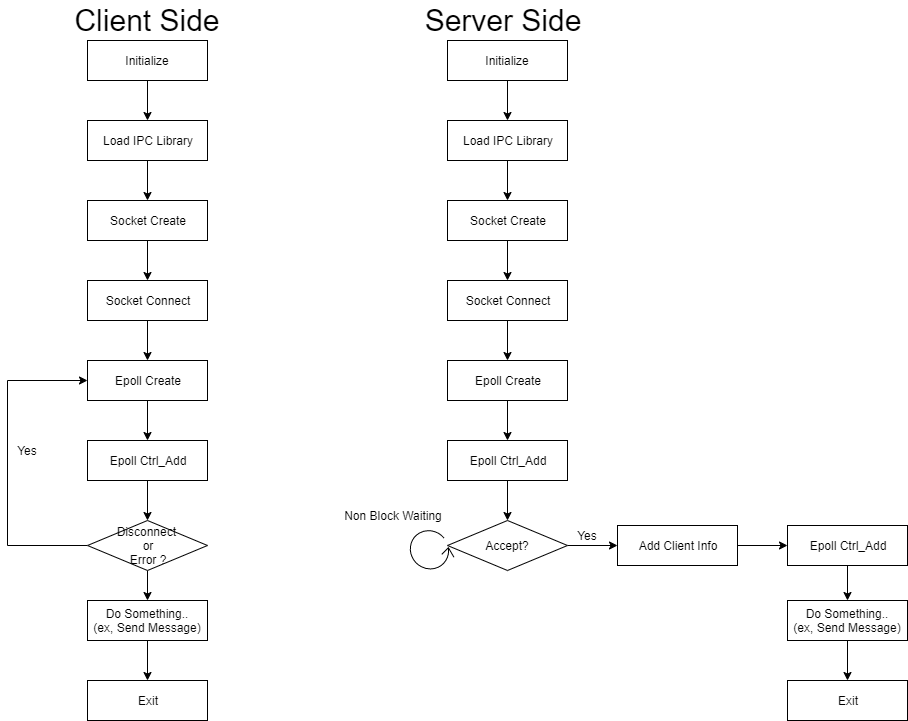

The diagram above was exported from draw.io. Its source (the exported page's mxGraphModel, read from the mxfile embedded in the PNG):
<mxGraphModel dx="1357" dy="834" grid="1" gridSize="10" guides="1" tooltips="1" connect="1" arrows="1" fold="1" page="1" pageScale="1" pageWidth="827" pageHeight="1169" math="0" shadow="0">
  <root>
    <mxCell id="0" />
    <mxCell id="1" parent="0" />
    <mxCell id="uqfqzkgdRkHpy1fvlrl0-7" style="edgeStyle=orthogonalEdgeStyle;rounded=0;orthogonalLoop=1;jettySize=auto;html=1;exitX=0.5;exitY=1;exitDx=0;exitDy=0;entryX=0.5;entryY=0;entryDx=0;entryDy=0;" edge="1" parent="1" source="uqfqzkgdRkHpy1fvlrl0-1" target="uqfqzkgdRkHpy1fvlrl0-3">
      <mxGeometry relative="1" as="geometry" />
    </mxCell>
    <mxCell id="uqfqzkgdRkHpy1fvlrl0-1" value="Load IPC Library" style="rounded=0;whiteSpace=wrap;html=1;" vertex="1" parent="1">
      <mxGeometry x="200" y="120" width="120" height="40" as="geometry" />
    </mxCell>
    <mxCell id="uqfqzkgdRkHpy1fvlrl0-6" style="edgeStyle=orthogonalEdgeStyle;rounded=0;orthogonalLoop=1;jettySize=auto;html=1;exitX=0.5;exitY=1;exitDx=0;exitDy=0;entryX=0.5;entryY=0;entryDx=0;entryDy=0;" edge="1" parent="1" source="uqfqzkgdRkHpy1fvlrl0-2" target="uqfqzkgdRkHpy1fvlrl0-1">
      <mxGeometry relative="1" as="geometry" />
    </mxCell>
    <mxCell id="uqfqzkgdRkHpy1fvlrl0-2" value="Initialize" style="rounded=0;whiteSpace=wrap;html=1;" vertex="1" parent="1">
      <mxGeometry x="200" y="40" width="120" height="40" as="geometry" />
    </mxCell>
    <mxCell id="uqfqzkgdRkHpy1fvlrl0-8" style="edgeStyle=orthogonalEdgeStyle;rounded=0;orthogonalLoop=1;jettySize=auto;html=1;exitX=0.5;exitY=1;exitDx=0;exitDy=0;" edge="1" parent="1" source="uqfqzkgdRkHpy1fvlrl0-3" target="uqfqzkgdRkHpy1fvlrl0-4">
      <mxGeometry relative="1" as="geometry" />
    </mxCell>
    <mxCell id="uqfqzkgdRkHpy1fvlrl0-3" value="Socket Create" style="rounded=0;whiteSpace=wrap;html=1;" vertex="1" parent="1">
      <mxGeometry x="200" y="200" width="120" height="40" as="geometry" />
    </mxCell>
    <mxCell id="uqfqzkgdRkHpy1fvlrl0-11" style="edgeStyle=orthogonalEdgeStyle;rounded=0;orthogonalLoop=1;jettySize=auto;html=1;exitX=0.5;exitY=1;exitDx=0;exitDy=0;entryX=0.5;entryY=0;entryDx=0;entryDy=0;" edge="1" parent="1" source="uqfqzkgdRkHpy1fvlrl0-4" target="uqfqzkgdRkHpy1fvlrl0-9">
      <mxGeometry relative="1" as="geometry" />
    </mxCell>
    <mxCell id="uqfqzkgdRkHpy1fvlrl0-4" value="Socket Connect" style="rounded=0;whiteSpace=wrap;html=1;" vertex="1" parent="1">
      <mxGeometry x="200" y="280" width="120" height="40" as="geometry" />
    </mxCell>
    <mxCell id="uqfqzkgdRkHpy1fvlrl0-14" style="edgeStyle=orthogonalEdgeStyle;rounded=0;orthogonalLoop=1;jettySize=auto;html=1;exitX=0;exitY=0.5;exitDx=0;exitDy=0;entryX=0;entryY=0.5;entryDx=0;entryDy=0;" edge="1" parent="1" source="uqfqzkgdRkHpy1fvlrl0-5" target="uqfqzkgdRkHpy1fvlrl0-9">
      <mxGeometry relative="1" as="geometry">
        <Array as="points">
          <mxPoint x="120" y="545" />
          <mxPoint x="120" y="380" />
        </Array>
      </mxGeometry>
    </mxCell>
    <mxCell id="uqfqzkgdRkHpy1fvlrl0-18" style="edgeStyle=orthogonalEdgeStyle;rounded=0;orthogonalLoop=1;jettySize=auto;html=1;exitX=0.5;exitY=1;exitDx=0;exitDy=0;entryX=0.5;entryY=0;entryDx=0;entryDy=0;" edge="1" parent="1" source="uqfqzkgdRkHpy1fvlrl0-5" target="uqfqzkgdRkHpy1fvlrl0-16">
      <mxGeometry relative="1" as="geometry" />
    </mxCell>
    <mxCell id="uqfqzkgdRkHpy1fvlrl0-5" value="Disconnect&amp;nbsp;&lt;br&gt;or&lt;br&gt;Error ?" style="rhombus;whiteSpace=wrap;html=1;" vertex="1" parent="1">
      <mxGeometry x="200" y="520" width="120" height="50" as="geometry" />
    </mxCell>
    <mxCell id="uqfqzkgdRkHpy1fvlrl0-12" style="edgeStyle=orthogonalEdgeStyle;rounded=0;orthogonalLoop=1;jettySize=auto;html=1;exitX=0.5;exitY=1;exitDx=0;exitDy=0;entryX=0.5;entryY=0;entryDx=0;entryDy=0;" edge="1" parent="1" source="uqfqzkgdRkHpy1fvlrl0-9" target="uqfqzkgdRkHpy1fvlrl0-10">
      <mxGeometry relative="1" as="geometry" />
    </mxCell>
    <mxCell id="uqfqzkgdRkHpy1fvlrl0-9" value="Epoll Create" style="rounded=0;whiteSpace=wrap;html=1;" vertex="1" parent="1">
      <mxGeometry x="200" y="360" width="120" height="40" as="geometry" />
    </mxCell>
    <mxCell id="uqfqzkgdRkHpy1fvlrl0-13" style="edgeStyle=orthogonalEdgeStyle;rounded=0;orthogonalLoop=1;jettySize=auto;html=1;exitX=0.5;exitY=1;exitDx=0;exitDy=0;entryX=0.5;entryY=0;entryDx=0;entryDy=0;" edge="1" parent="1" source="uqfqzkgdRkHpy1fvlrl0-10" target="uqfqzkgdRkHpy1fvlrl0-5">
      <mxGeometry relative="1" as="geometry" />
    </mxCell>
    <mxCell id="uqfqzkgdRkHpy1fvlrl0-10" value="Epoll Ctrl_Add" style="rounded=0;whiteSpace=wrap;html=1;" vertex="1" parent="1">
      <mxGeometry x="200" y="440" width="120" height="40" as="geometry" />
    </mxCell>
    <mxCell id="uqfqzkgdRkHpy1fvlrl0-15" value="Yes" style="text;html=1;strokeColor=none;fillColor=none;align=center;verticalAlign=middle;whiteSpace=wrap;rounded=0;" vertex="1" parent="1">
      <mxGeometry x="120" y="440" width="40" height="20" as="geometry" />
    </mxCell>
    <mxCell id="uqfqzkgdRkHpy1fvlrl0-19" style="edgeStyle=orthogonalEdgeStyle;rounded=0;orthogonalLoop=1;jettySize=auto;html=1;exitX=0.5;exitY=1;exitDx=0;exitDy=0;" edge="1" parent="1" source="uqfqzkgdRkHpy1fvlrl0-16" target="uqfqzkgdRkHpy1fvlrl0-17">
      <mxGeometry relative="1" as="geometry" />
    </mxCell>
    <mxCell id="uqfqzkgdRkHpy1fvlrl0-16" value="Do Something..&lt;br&gt;(ex, Send Message)" style="rounded=0;whiteSpace=wrap;html=1;" vertex="1" parent="1">
      <mxGeometry x="200" y="600" width="120" height="40" as="geometry" />
    </mxCell>
    <mxCell id="uqfqzkgdRkHpy1fvlrl0-17" value="Exit" style="rounded=0;whiteSpace=wrap;html=1;" vertex="1" parent="1">
      <mxGeometry x="200" y="680" width="120" height="40" as="geometry" />
    </mxCell>
    <mxCell id="uqfqzkgdRkHpy1fvlrl0-20" style="edgeStyle=orthogonalEdgeStyle;rounded=0;orthogonalLoop=1;jettySize=auto;html=1;exitX=0.5;exitY=1;exitDx=0;exitDy=0;entryX=0.5;entryY=0;entryDx=0;entryDy=0;" edge="1" parent="1" source="uqfqzkgdRkHpy1fvlrl0-21" target="uqfqzkgdRkHpy1fvlrl0-25">
      <mxGeometry relative="1" as="geometry" />
    </mxCell>
    <mxCell id="uqfqzkgdRkHpy1fvlrl0-21" value="Load IPC Library" style="rounded=0;whiteSpace=wrap;html=1;" vertex="1" parent="1">
      <mxGeometry x="560" y="120" width="120" height="40" as="geometry" />
    </mxCell>
    <mxCell id="uqfqzkgdRkHpy1fvlrl0-22" style="edgeStyle=orthogonalEdgeStyle;rounded=0;orthogonalLoop=1;jettySize=auto;html=1;exitX=0.5;exitY=1;exitDx=0;exitDy=0;entryX=0.5;entryY=0;entryDx=0;entryDy=0;" edge="1" parent="1" source="uqfqzkgdRkHpy1fvlrl0-23" target="uqfqzkgdRkHpy1fvlrl0-21">
      <mxGeometry relative="1" as="geometry" />
    </mxCell>
    <mxCell id="uqfqzkgdRkHpy1fvlrl0-23" value="Initialize" style="rounded=0;whiteSpace=wrap;html=1;" vertex="1" parent="1">
      <mxGeometry x="560" y="40" width="120" height="40" as="geometry" />
    </mxCell>
    <mxCell id="uqfqzkgdRkHpy1fvlrl0-24" style="edgeStyle=orthogonalEdgeStyle;rounded=0;orthogonalLoop=1;jettySize=auto;html=1;exitX=0.5;exitY=1;exitDx=0;exitDy=0;" edge="1" parent="1" source="uqfqzkgdRkHpy1fvlrl0-25" target="uqfqzkgdRkHpy1fvlrl0-27">
      <mxGeometry relative="1" as="geometry" />
    </mxCell>
    <mxCell id="uqfqzkgdRkHpy1fvlrl0-25" value="Socket Create" style="rounded=0;whiteSpace=wrap;html=1;" vertex="1" parent="1">
      <mxGeometry x="560" y="200" width="120" height="40" as="geometry" />
    </mxCell>
    <mxCell id="uqfqzkgdRkHpy1fvlrl0-26" style="edgeStyle=orthogonalEdgeStyle;rounded=0;orthogonalLoop=1;jettySize=auto;html=1;exitX=0.5;exitY=1;exitDx=0;exitDy=0;entryX=0.5;entryY=0;entryDx=0;entryDy=0;" edge="1" parent="1" source="uqfqzkgdRkHpy1fvlrl0-27" target="uqfqzkgdRkHpy1fvlrl0-32">
      <mxGeometry relative="1" as="geometry" />
    </mxCell>
    <mxCell id="uqfqzkgdRkHpy1fvlrl0-27" value="Socket Connect" style="rounded=0;whiteSpace=wrap;html=1;" vertex="1" parent="1">
      <mxGeometry x="560" y="280" width="120" height="40" as="geometry" />
    </mxCell>
    <mxCell id="uqfqzkgdRkHpy1fvlrl0-42" style="edgeStyle=orthogonalEdgeStyle;rounded=0;orthogonalLoop=1;jettySize=auto;html=1;exitX=1;exitY=0.5;exitDx=0;exitDy=0;entryX=0;entryY=0.5;entryDx=0;entryDy=0;" edge="1" parent="1" source="uqfqzkgdRkHpy1fvlrl0-30" target="uqfqzkgdRkHpy1fvlrl0-41">
      <mxGeometry relative="1" as="geometry" />
    </mxCell>
    <mxCell id="uqfqzkgdRkHpy1fvlrl0-30" value="Accept?" style="rhombus;whiteSpace=wrap;html=1;" vertex="1" parent="1">
      <mxGeometry x="560" y="520" width="120" height="50" as="geometry" />
    </mxCell>
    <mxCell id="uqfqzkgdRkHpy1fvlrl0-31" style="edgeStyle=orthogonalEdgeStyle;rounded=0;orthogonalLoop=1;jettySize=auto;html=1;exitX=0.5;exitY=1;exitDx=0;exitDy=0;entryX=0.5;entryY=0;entryDx=0;entryDy=0;" edge="1" parent="1" source="uqfqzkgdRkHpy1fvlrl0-32" target="uqfqzkgdRkHpy1fvlrl0-34">
      <mxGeometry relative="1" as="geometry" />
    </mxCell>
    <mxCell id="uqfqzkgdRkHpy1fvlrl0-32" value="Epoll Create" style="rounded=0;whiteSpace=wrap;html=1;" vertex="1" parent="1">
      <mxGeometry x="560" y="360" width="120" height="40" as="geometry" />
    </mxCell>
    <mxCell id="uqfqzkgdRkHpy1fvlrl0-33" style="edgeStyle=orthogonalEdgeStyle;rounded=0;orthogonalLoop=1;jettySize=auto;html=1;exitX=0.5;exitY=1;exitDx=0;exitDy=0;entryX=0.5;entryY=0;entryDx=0;entryDy=0;" edge="1" parent="1" source="uqfqzkgdRkHpy1fvlrl0-34" target="uqfqzkgdRkHpy1fvlrl0-30">
      <mxGeometry relative="1" as="geometry" />
    </mxCell>
    <mxCell id="uqfqzkgdRkHpy1fvlrl0-34" value="Epoll Ctrl_Add" style="rounded=0;whiteSpace=wrap;html=1;" vertex="1" parent="1">
      <mxGeometry x="560" y="440" width="120" height="40" as="geometry" />
    </mxCell>
    <mxCell id="uqfqzkgdRkHpy1fvlrl0-36" style="edgeStyle=orthogonalEdgeStyle;rounded=0;orthogonalLoop=1;jettySize=auto;html=1;exitX=0.5;exitY=1;exitDx=0;exitDy=0;" edge="1" parent="1" source="uqfqzkgdRkHpy1fvlrl0-37" target="uqfqzkgdRkHpy1fvlrl0-38">
      <mxGeometry relative="1" as="geometry" />
    </mxCell>
    <mxCell id="uqfqzkgdRkHpy1fvlrl0-37" value="Do Something..&lt;br&gt;(ex, Send Message)" style="rounded=0;whiteSpace=wrap;html=1;" vertex="1" parent="1">
      <mxGeometry x="900" y="600" width="120" height="40" as="geometry" />
    </mxCell>
    <mxCell id="uqfqzkgdRkHpy1fvlrl0-38" value="Exit" style="rounded=0;whiteSpace=wrap;html=1;" vertex="1" parent="1">
      <mxGeometry x="900" y="680" width="120" height="40" as="geometry" />
    </mxCell>
    <mxCell id="uqfqzkgdRkHpy1fvlrl0-39" value="&lt;font style=&quot;font-size: 30px&quot;&gt;Client Side&lt;/font&gt;" style="text;html=1;strokeColor=none;fillColor=none;align=center;verticalAlign=middle;whiteSpace=wrap;rounded=0;" vertex="1" parent="1">
      <mxGeometry x="155" width="210" height="40" as="geometry" />
    </mxCell>
    <mxCell id="uqfqzkgdRkHpy1fvlrl0-40" value="&lt;font style=&quot;font-size: 30px&quot;&gt;Server Side&lt;/font&gt;" style="text;html=1;strokeColor=none;fillColor=none;align=center;verticalAlign=middle;whiteSpace=wrap;rounded=0;" vertex="1" parent="1">
      <mxGeometry x="510" width="210" height="40" as="geometry" />
    </mxCell>
    <mxCell id="uqfqzkgdRkHpy1fvlrl0-44" style="edgeStyle=orthogonalEdgeStyle;rounded=0;orthogonalLoop=1;jettySize=auto;html=1;exitX=1;exitY=0.5;exitDx=0;exitDy=0;" edge="1" parent="1" source="uqfqzkgdRkHpy1fvlrl0-41" target="uqfqzkgdRkHpy1fvlrl0-43">
      <mxGeometry relative="1" as="geometry" />
    </mxCell>
    <mxCell id="uqfqzkgdRkHpy1fvlrl0-41" value="Add Client Info" style="rounded=0;whiteSpace=wrap;html=1;" vertex="1" parent="1">
      <mxGeometry x="730" y="525" width="120" height="40" as="geometry" />
    </mxCell>
    <mxCell id="uqfqzkgdRkHpy1fvlrl0-45" style="edgeStyle=orthogonalEdgeStyle;rounded=0;orthogonalLoop=1;jettySize=auto;html=1;exitX=0.5;exitY=1;exitDx=0;exitDy=0;entryX=0.5;entryY=0;entryDx=0;entryDy=0;" edge="1" parent="1" source="uqfqzkgdRkHpy1fvlrl0-43" target="uqfqzkgdRkHpy1fvlrl0-37">
      <mxGeometry relative="1" as="geometry" />
    </mxCell>
    <mxCell id="uqfqzkgdRkHpy1fvlrl0-43" value="Epoll Ctrl_Add" style="rounded=0;whiteSpace=wrap;html=1;" vertex="1" parent="1">
      <mxGeometry x="900" y="525" width="120" height="40" as="geometry" />
    </mxCell>
    <mxCell id="uqfqzkgdRkHpy1fvlrl0-46" value="" style="shape=mxgraph.bpmn.loop;html=1;outlineConnect=0;rotation=-135;" vertex="1" parent="1">
      <mxGeometry x="520" y="530" width="44" height="40.36" as="geometry" />
    </mxCell>
    <mxCell id="uqfqzkgdRkHpy1fvlrl0-47" value="Yes" style="text;html=1;strokeColor=none;fillColor=none;align=center;verticalAlign=middle;whiteSpace=wrap;rounded=0;" vertex="1" parent="1">
      <mxGeometry x="680" y="525" width="40" height="20" as="geometry" />
    </mxCell>
    <mxCell id="uqfqzkgdRkHpy1fvlrl0-48" value="Non Block Waiting" style="text;html=1;strokeColor=none;fillColor=none;align=center;verticalAlign=middle;whiteSpace=wrap;rounded=0;" vertex="1" parent="1">
      <mxGeometry x="450" y="500" width="112" height="30" as="geometry" />
    </mxCell>
  </root>
</mxGraphModel>